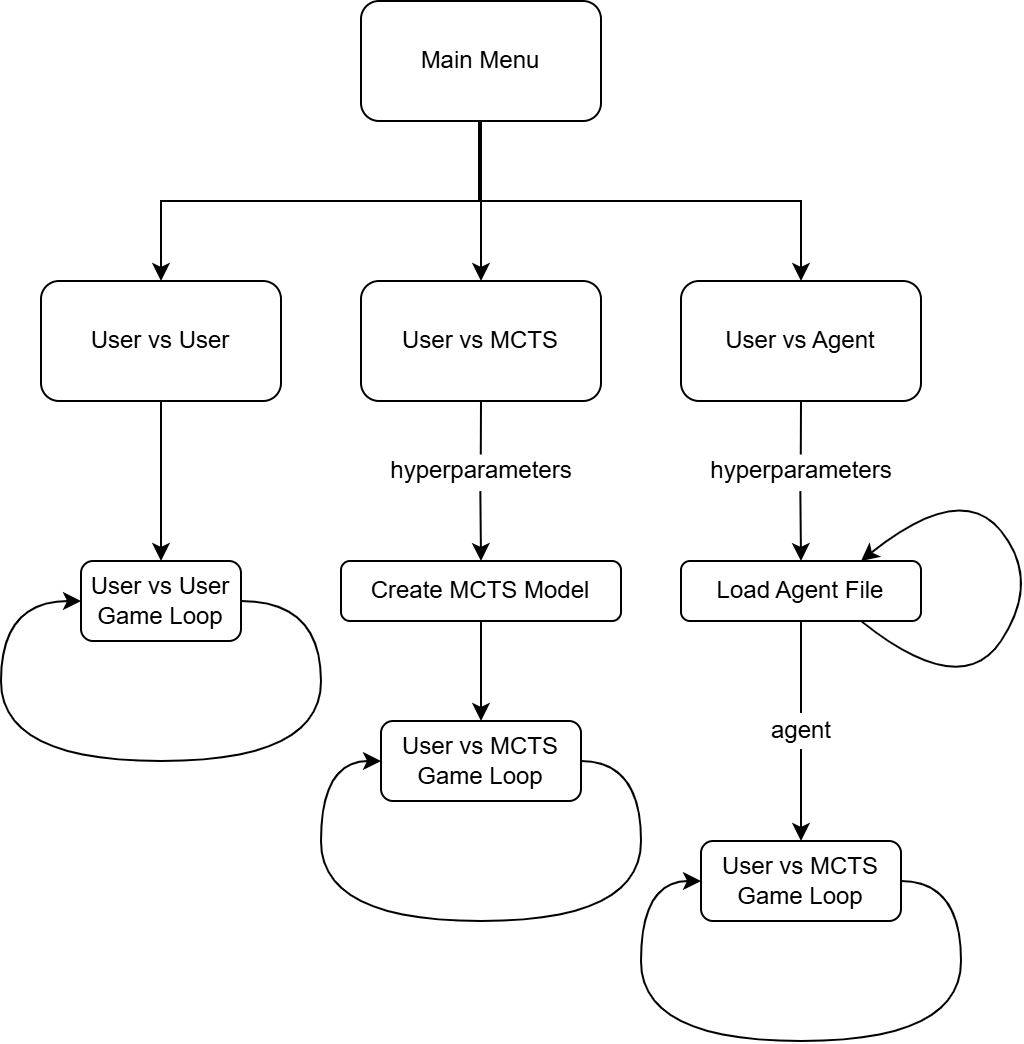

The diagram above was exported from draw.io. Its source (the exported page's mxGraphModel, read from the mxfile embedded in the PNG):
<mxGraphModel dx="826" dy="511" grid="1" gridSize="10" guides="1" tooltips="1" connect="1" arrows="1" fold="1" page="1" pageScale="1" pageWidth="827" pageHeight="1169" math="0" shadow="0">
  <root>
    <mxCell id="0" />
    <mxCell id="1" parent="0" />
    <mxCell id="Lq20j8Yx1pafq0zJQUCn-1" value="Main Menu" style="rounded=1;whiteSpace=wrap;html=1;" parent="1" vertex="1">
      <mxGeometry x="300" y="100" width="120" height="60" as="geometry" />
    </mxCell>
    <mxCell id="Lq20j8Yx1pafq0zJQUCn-2" value="" style="endArrow=classic;html=1;rounded=0;exitX=0.5;exitY=1;exitDx=0;exitDy=0;" parent="1" source="Lq20j8Yx1pafq0zJQUCn-1" edge="1">
      <mxGeometry width="50" height="50" relative="1" as="geometry">
        <mxPoint x="360" y="270" as="sourcePoint" />
        <mxPoint x="200" y="240" as="targetPoint" />
        <Array as="points">
          <mxPoint x="360" y="200" />
          <mxPoint x="200" y="200" />
        </Array>
      </mxGeometry>
    </mxCell>
    <mxCell id="Lq20j8Yx1pafq0zJQUCn-3" value="" style="endArrow=classic;html=1;rounded=0;exitX=0.5;exitY=1;exitDx=0;exitDy=0;" parent="1" source="Lq20j8Yx1pafq0zJQUCn-1" edge="1">
      <mxGeometry width="50" height="50" relative="1" as="geometry">
        <mxPoint x="360" y="270" as="sourcePoint" />
        <mxPoint x="360" y="240" as="targetPoint" />
      </mxGeometry>
    </mxCell>
    <mxCell id="Lq20j8Yx1pafq0zJQUCn-4" value="" style="endArrow=classic;html=1;rounded=0;exitX=0.5;exitY=1;exitDx=0;exitDy=0;" parent="1" edge="1">
      <mxGeometry width="50" height="50" relative="1" as="geometry">
        <mxPoint x="359" y="160" as="sourcePoint" />
        <mxPoint x="520" y="240" as="targetPoint" />
        <Array as="points">
          <mxPoint x="359" y="200" />
          <mxPoint x="520" y="200" />
        </Array>
      </mxGeometry>
    </mxCell>
    <mxCell id="Lq20j8Yx1pafq0zJQUCn-5" value="User vs MCTS" style="rounded=1;whiteSpace=wrap;html=1;" parent="1" vertex="1">
      <mxGeometry x="300" y="240" width="120" height="60" as="geometry" />
    </mxCell>
    <mxCell id="Lq20j8Yx1pafq0zJQUCn-6" value="User vs Agent" style="rounded=1;whiteSpace=wrap;html=1;" parent="1" vertex="1">
      <mxGeometry x="460" y="240" width="120" height="60" as="geometry" />
    </mxCell>
    <mxCell id="Lq20j8Yx1pafq0zJQUCn-7" value="User vs User" style="rounded=1;whiteSpace=wrap;html=1;" parent="1" vertex="1">
      <mxGeometry x="140" y="240" width="120" height="60" as="geometry" />
    </mxCell>
    <mxCell id="KuCCc7u-kjXiTX00Dcrl-3" value="User vs User&lt;div&gt;Game Loop&lt;/div&gt;" style="rounded=1;whiteSpace=wrap;html=1;" vertex="1" parent="1">
      <mxGeometry x="160" y="380" width="80" height="40" as="geometry" />
    </mxCell>
    <mxCell id="KuCCc7u-kjXiTX00Dcrl-4" value="" style="curved=1;endArrow=classic;html=1;rounded=0;exitX=1;exitY=0.5;exitDx=0;exitDy=0;entryX=0;entryY=0.5;entryDx=0;entryDy=0;" edge="1" parent="1" source="KuCCc7u-kjXiTX00Dcrl-3" target="KuCCc7u-kjXiTX00Dcrl-3">
      <mxGeometry width="50" height="50" relative="1" as="geometry">
        <mxPoint x="180" y="410" as="sourcePoint" />
        <mxPoint x="280" y="360" as="targetPoint" />
        <Array as="points">
          <mxPoint x="280" y="400" />
          <mxPoint x="280" y="480" />
          <mxPoint x="120" y="480" />
          <mxPoint x="120" y="400" />
        </Array>
      </mxGeometry>
    </mxCell>
    <mxCell id="KuCCc7u-kjXiTX00Dcrl-5" value="" style="endArrow=classic;html=1;rounded=0;exitX=0.5;exitY=1;exitDx=0;exitDy=0;entryX=0.5;entryY=0;entryDx=0;entryDy=0;" edge="1" parent="1" source="Lq20j8Yx1pafq0zJQUCn-7" target="KuCCc7u-kjXiTX00Dcrl-3">
      <mxGeometry width="50" height="50" relative="1" as="geometry">
        <mxPoint x="180" y="410" as="sourcePoint" />
        <mxPoint x="230" y="360" as="targetPoint" />
      </mxGeometry>
    </mxCell>
    <mxCell id="KuCCc7u-kjXiTX00Dcrl-14" value="User vs MCTS&lt;div&gt;Game Loop&lt;/div&gt;" style="rounded=1;whiteSpace=wrap;html=1;" vertex="1" parent="1">
      <mxGeometry x="310" y="460" width="100" height="40" as="geometry" />
    </mxCell>
    <mxCell id="KuCCc7u-kjXiTX00Dcrl-15" value="" style="curved=1;endArrow=classic;html=1;rounded=0;exitX=1;exitY=0.5;exitDx=0;exitDy=0;entryX=0;entryY=0.5;entryDx=0;entryDy=0;" edge="1" parent="1" source="KuCCc7u-kjXiTX00Dcrl-14" target="KuCCc7u-kjXiTX00Dcrl-14">
      <mxGeometry width="50" height="50" relative="1" as="geometry">
        <mxPoint x="340" y="490" as="sourcePoint" />
        <mxPoint x="440" y="440" as="targetPoint" />
        <Array as="points">
          <mxPoint x="440" y="480" />
          <mxPoint x="440" y="560" />
          <mxPoint x="280" y="560" />
          <mxPoint x="280" y="480" />
        </Array>
      </mxGeometry>
    </mxCell>
    <mxCell id="KuCCc7u-kjXiTX00Dcrl-17" value="hyperparameters" style="text;html=1;align=center;verticalAlign=middle;resizable=0;points=[];autosize=1;strokeColor=none;fillColor=none;" vertex="1" parent="1">
      <mxGeometry x="305" y="320" width="110" height="30" as="geometry" />
    </mxCell>
    <mxCell id="KuCCc7u-kjXiTX00Dcrl-19" value="" style="endArrow=none;html=1;rounded=0;exitX=0.5;exitY=1;exitDx=0;exitDy=0;entryX=0.499;entryY=0.225;entryDx=0;entryDy=0;entryPerimeter=0;" edge="1" parent="1" source="Lq20j8Yx1pafq0zJQUCn-5" target="KuCCc7u-kjXiTX00Dcrl-17">
      <mxGeometry width="50" height="50" relative="1" as="geometry">
        <mxPoint x="340" y="400" as="sourcePoint" />
        <mxPoint x="390" y="350" as="targetPoint" />
      </mxGeometry>
    </mxCell>
    <mxCell id="KuCCc7u-kjXiTX00Dcrl-20" value="" style="endArrow=classic;html=1;rounded=0;exitX=0.497;exitY=0.836;exitDx=0;exitDy=0;exitPerimeter=0;" edge="1" parent="1" source="KuCCc7u-kjXiTX00Dcrl-17">
      <mxGeometry width="50" height="50" relative="1" as="geometry">
        <mxPoint x="310" y="400" as="sourcePoint" />
        <mxPoint x="360" y="380" as="targetPoint" />
      </mxGeometry>
    </mxCell>
    <mxCell id="KuCCc7u-kjXiTX00Dcrl-21" value="Create MCTS Model" style="rounded=1;whiteSpace=wrap;html=1;" vertex="1" parent="1">
      <mxGeometry x="290" y="380" width="140" height="30" as="geometry" />
    </mxCell>
    <mxCell id="KuCCc7u-kjXiTX00Dcrl-22" value="" style="endArrow=classic;html=1;rounded=0;exitX=0.5;exitY=1;exitDx=0;exitDy=0;entryX=0.5;entryY=0;entryDx=0;entryDy=0;" edge="1" parent="1" source="KuCCc7u-kjXiTX00Dcrl-21" target="KuCCc7u-kjXiTX00Dcrl-14">
      <mxGeometry width="50" height="50" relative="1" as="geometry">
        <mxPoint x="280" y="440" as="sourcePoint" />
        <mxPoint x="330" y="390" as="targetPoint" />
      </mxGeometry>
    </mxCell>
    <mxCell id="KuCCc7u-kjXiTX00Dcrl-23" value="hyperparameters" style="text;html=1;align=center;verticalAlign=middle;resizable=0;points=[];autosize=1;strokeColor=none;fillColor=none;" vertex="1" parent="1">
      <mxGeometry x="465" y="320" width="110" height="30" as="geometry" />
    </mxCell>
    <mxCell id="KuCCc7u-kjXiTX00Dcrl-24" value="" style="endArrow=none;html=1;rounded=0;exitX=0.5;exitY=1;exitDx=0;exitDy=0;entryX=0.499;entryY=0.225;entryDx=0;entryDy=0;entryPerimeter=0;" edge="1" parent="1" target="KuCCc7u-kjXiTX00Dcrl-23">
      <mxGeometry width="50" height="50" relative="1" as="geometry">
        <mxPoint x="520" y="300" as="sourcePoint" />
        <mxPoint x="550" y="350" as="targetPoint" />
      </mxGeometry>
    </mxCell>
    <mxCell id="KuCCc7u-kjXiTX00Dcrl-25" value="" style="endArrow=classic;html=1;rounded=0;exitX=0.497;exitY=0.836;exitDx=0;exitDy=0;exitPerimeter=0;" edge="1" parent="1" source="KuCCc7u-kjXiTX00Dcrl-23">
      <mxGeometry width="50" height="50" relative="1" as="geometry">
        <mxPoint x="470" y="400" as="sourcePoint" />
        <mxPoint x="520" y="380" as="targetPoint" />
      </mxGeometry>
    </mxCell>
    <mxCell id="KuCCc7u-kjXiTX00Dcrl-26" value="Load Agent File" style="rounded=1;whiteSpace=wrap;html=1;" vertex="1" parent="1">
      <mxGeometry x="460" y="380" width="120" height="30" as="geometry" />
    </mxCell>
    <mxCell id="KuCCc7u-kjXiTX00Dcrl-27" value="" style="curved=1;endArrow=classic;html=1;rounded=0;entryX=0.75;entryY=0;entryDx=0;entryDy=0;exitX=0.75;exitY=1;exitDx=0;exitDy=0;" edge="1" parent="1" source="KuCCc7u-kjXiTX00Dcrl-26" target="KuCCc7u-kjXiTX00Dcrl-26">
      <mxGeometry width="50" height="50" relative="1" as="geometry">
        <mxPoint x="450" y="410" as="sourcePoint" />
        <mxPoint x="500" y="360" as="targetPoint" />
        <Array as="points">
          <mxPoint x="600" y="450" />
          <mxPoint x="640" y="390" />
          <mxPoint x="600" y="340" />
        </Array>
      </mxGeometry>
    </mxCell>
    <mxCell id="KuCCc7u-kjXiTX00Dcrl-29" value="agent" style="text;html=1;align=center;verticalAlign=middle;resizable=0;points=[];autosize=1;strokeColor=none;fillColor=none;" vertex="1" parent="1">
      <mxGeometry x="495" y="450" width="50" height="30" as="geometry" />
    </mxCell>
    <mxCell id="KuCCc7u-kjXiTX00Dcrl-33" value="User vs MCTS&lt;div&gt;Game Loop&lt;/div&gt;" style="rounded=1;whiteSpace=wrap;html=1;" vertex="1" parent="1">
      <mxGeometry x="470" y="520" width="100" height="40" as="geometry" />
    </mxCell>
    <mxCell id="KuCCc7u-kjXiTX00Dcrl-34" value="" style="curved=1;endArrow=classic;html=1;rounded=0;exitX=1;exitY=0.5;exitDx=0;exitDy=0;entryX=0;entryY=0.5;entryDx=0;entryDy=0;" edge="1" parent="1" source="KuCCc7u-kjXiTX00Dcrl-33" target="KuCCc7u-kjXiTX00Dcrl-33">
      <mxGeometry width="50" height="50" relative="1" as="geometry">
        <mxPoint x="500" y="550" as="sourcePoint" />
        <mxPoint x="600" y="500" as="targetPoint" />
        <Array as="points">
          <mxPoint x="600" y="540" />
          <mxPoint x="600" y="620" />
          <mxPoint x="440" y="620" />
          <mxPoint x="440" y="540" />
        </Array>
      </mxGeometry>
    </mxCell>
    <mxCell id="KuCCc7u-kjXiTX00Dcrl-35" value="" style="endArrow=none;html=1;rounded=0;entryX=0.5;entryY=1;entryDx=0;entryDy=0;" edge="1" parent="1" target="KuCCc7u-kjXiTX00Dcrl-26">
      <mxGeometry width="50" height="50" relative="1" as="geometry">
        <mxPoint x="520" y="456" as="sourcePoint" />
        <mxPoint x="500" y="460" as="targetPoint" />
      </mxGeometry>
    </mxCell>
    <mxCell id="KuCCc7u-kjXiTX00Dcrl-36" value="" style="endArrow=classic;html=1;rounded=0;entryX=0.5;entryY=0;entryDx=0;entryDy=0;" edge="1" parent="1" target="KuCCc7u-kjXiTX00Dcrl-33">
      <mxGeometry width="50" height="50" relative="1" as="geometry">
        <mxPoint x="520" y="474" as="sourcePoint" />
        <mxPoint x="520" y="470" as="targetPoint" />
      </mxGeometry>
    </mxCell>
  </root>
</mxGraphModel>